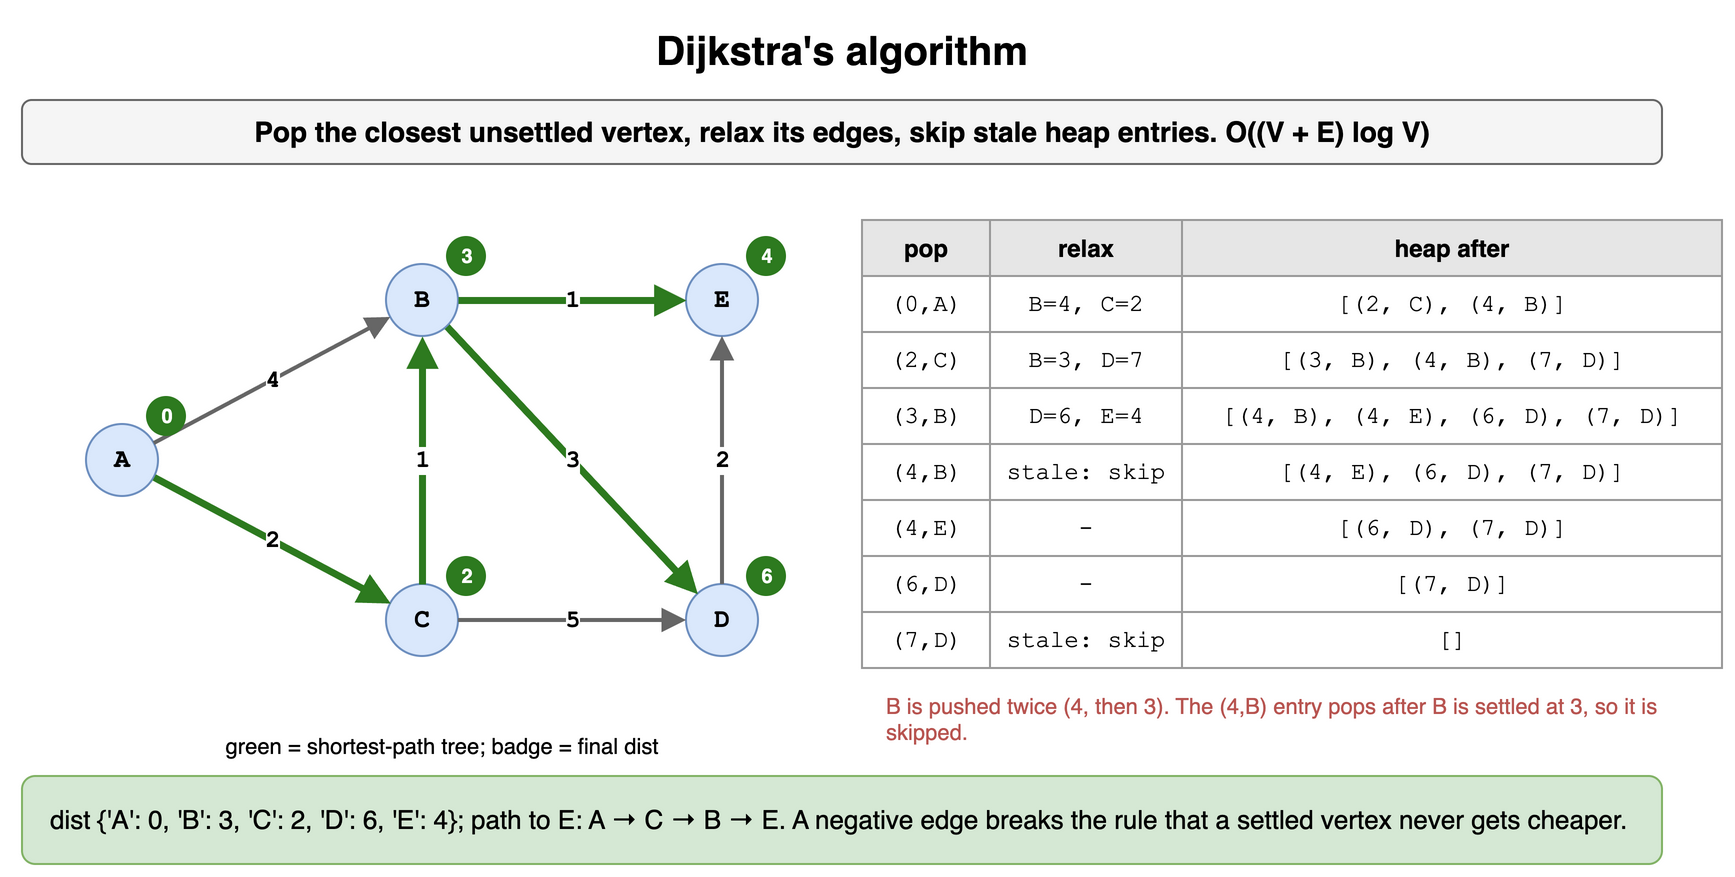

The diagram above was exported from draw.io. Its source (the exported page's mxGraphModel, read from the mxfile embedded in the PNG):
<mxGraphModel dx="900" dy="444" grid="1" gridSize="10" guides="1" tooltips="1" connect="1" arrows="1" fold="1" page="1" pageScale="1" pageWidth="900" pageHeight="444" math="0" shadow="0">
  <root>
    <mxCell id="0" />
    <mxCell id="1" parent="0" />
    <mxCell id="g171" value="Dijkstra's algorithm" style="text;html=1;align=center;verticalAlign=middle;whiteSpace=wrap;fontSize=20;fontStyle=1;" vertex="1" parent="1">
      <mxGeometry x="40" y="10" width="820" height="30" as="geometry" />
    </mxCell>
    <mxCell id="g172" value="Pop the closest unsettled vertex, relax its edges, skip stale heap entries. O((V + E) log V)" style="rounded=1;whiteSpace=wrap;html=1;fillColor=#f5f5f5;strokeColor=#666666;fontStyle=1;fontSize=14;" vertex="1" parent="1">
      <mxGeometry x="40" y="50" width="820" height="32" as="geometry" />
    </mxCell>
    <mxCell id="g173" value="A" style="ellipse;whiteSpace=wrap;html=1;fontStyle=1;fontSize=13;fontFamily=Courier New;fillColor=#dae8fc;strokeColor=#6c8ebf;" vertex="1" parent="1">
      <mxGeometry x="72.0" y="212.0" width="36" height="36" as="geometry" />
    </mxCell>
    <mxCell id="g174" value="B" style="ellipse;whiteSpace=wrap;html=1;fontStyle=1;fontSize=13;fontFamily=Courier New;fillColor=#dae8fc;strokeColor=#6c8ebf;" vertex="1" parent="1">
      <mxGeometry x="222.0" y="132.0" width="36" height="36" as="geometry" />
    </mxCell>
    <mxCell id="g175" value="C" style="ellipse;whiteSpace=wrap;html=1;fontStyle=1;fontSize=13;fontFamily=Courier New;fillColor=#dae8fc;strokeColor=#6c8ebf;" vertex="1" parent="1">
      <mxGeometry x="222.0" y="292.0" width="36" height="36" as="geometry" />
    </mxCell>
    <mxCell id="g176" value="D" style="ellipse;whiteSpace=wrap;html=1;fontStyle=1;fontSize=13;fontFamily=Courier New;fillColor=#dae8fc;strokeColor=#6c8ebf;" vertex="1" parent="1">
      <mxGeometry x="372.0" y="292.0" width="36" height="36" as="geometry" />
    </mxCell>
    <mxCell id="g177" value="E" style="ellipse;whiteSpace=wrap;html=1;fontStyle=1;fontSize=13;fontFamily=Courier New;fillColor=#dae8fc;strokeColor=#6c8ebf;" vertex="1" parent="1">
      <mxGeometry x="372.0" y="132.0" width="36" height="36" as="geometry" />
    </mxCell>
    <mxCell id="g178" value="4" style="endArrow=block;endSize=7;html=1;strokeWidth=2;strokeColor=#666666;fontSize=12;fontStyle=1;labelBackgroundColor=#ffffff;fontFamily=Courier New;" edge="1" parent="1" source="g173" target="g174">
      <mxGeometry relative="1" as="geometry" />
    </mxCell>
    <mxCell id="g179" value="2" style="endArrow=block;endSize=7;html=1;strokeWidth=3.5;strokeColor=#2d7a1f;fontSize=12;fontStyle=1;labelBackgroundColor=#ffffff;fontFamily=Courier New;" edge="1" parent="1" source="g173" target="g175">
      <mxGeometry relative="1" as="geometry" />
    </mxCell>
    <mxCell id="g1710" value="3" style="endArrow=block;endSize=7;html=1;strokeWidth=3.5;strokeColor=#2d7a1f;fontSize=12;fontStyle=1;labelBackgroundColor=#ffffff;fontFamily=Courier New;" edge="1" parent="1" source="g174" target="g176">
      <mxGeometry relative="1" as="geometry" />
    </mxCell>
    <mxCell id="g1711" value="1" style="endArrow=block;endSize=7;html=1;strokeWidth=3.5;strokeColor=#2d7a1f;fontSize=12;fontStyle=1;labelBackgroundColor=#ffffff;fontFamily=Courier New;" edge="1" parent="1" source="g174" target="g177">
      <mxGeometry relative="1" as="geometry" />
    </mxCell>
    <mxCell id="g1712" value="1" style="endArrow=block;endSize=7;html=1;strokeWidth=3.5;strokeColor=#2d7a1f;fontSize=12;fontStyle=1;labelBackgroundColor=#ffffff;fontFamily=Courier New;" edge="1" parent="1" source="g175" target="g174">
      <mxGeometry relative="1" as="geometry" />
    </mxCell>
    <mxCell id="g1713" value="5" style="endArrow=block;endSize=7;html=1;strokeWidth=2;strokeColor=#666666;fontSize=12;fontStyle=1;labelBackgroundColor=#ffffff;fontFamily=Courier New;" edge="1" parent="1" source="g175" target="g176">
      <mxGeometry relative="1" as="geometry" />
    </mxCell>
    <mxCell id="g1714" value="2" style="endArrow=block;endSize=7;html=1;strokeWidth=2;strokeColor=#666666;fontSize=12;fontStyle=1;labelBackgroundColor=#ffffff;fontFamily=Courier New;" edge="1" parent="1" source="g176" target="g177">
      <mxGeometry relative="1" as="geometry" />
    </mxCell>
    <mxCell id="g1715" value="0" style="ellipse;html=1;fillColor=#2d7a1f;fontColor=#ffffff;fontSize=10;fontStyle=1;strokeColor=none;" vertex="1" parent="1">
      <mxGeometry x="102" y="198" width="20" height="20" as="geometry" />
    </mxCell>
    <mxCell id="g1716" value="3" style="ellipse;html=1;fillColor=#2d7a1f;fontColor=#ffffff;fontSize=10;fontStyle=1;strokeColor=none;" vertex="1" parent="1">
      <mxGeometry x="252" y="118" width="20" height="20" as="geometry" />
    </mxCell>
    <mxCell id="g1717" value="2" style="ellipse;html=1;fillColor=#2d7a1f;fontColor=#ffffff;fontSize=10;fontStyle=1;strokeColor=none;" vertex="1" parent="1">
      <mxGeometry x="252" y="278" width="20" height="20" as="geometry" />
    </mxCell>
    <mxCell id="g1718" value="6" style="ellipse;html=1;fillColor=#2d7a1f;fontColor=#ffffff;fontSize=10;fontStyle=1;strokeColor=none;" vertex="1" parent="1">
      <mxGeometry x="402" y="278" width="20" height="20" as="geometry" />
    </mxCell>
    <mxCell id="g1719" value="4" style="ellipse;html=1;fillColor=#2d7a1f;fontColor=#ffffff;fontSize=10;fontStyle=1;strokeColor=none;" vertex="1" parent="1">
      <mxGeometry x="402" y="118" width="20" height="20" as="geometry" />
    </mxCell>
    <mxCell id="g1720" value="green = shortest-path tree; badge = final dist" style="text;html=1;whiteSpace=wrap;fontSize=11;align=center;" vertex="1" parent="1">
      <mxGeometry x="40" y="360" width="420" height="18" as="geometry" />
    </mxCell>
    <mxCell id="g1721" value="pop" style="whiteSpace=wrap;html=1;fillColor=#e6e6e6;strokeColor=#999999;fontStyle=1;fontSize=12;" vertex="1" parent="1">
      <mxGeometry x="460" y="110" width="64" height="28" as="geometry" />
    </mxCell>
    <mxCell id="g1722" value="relax" style="whiteSpace=wrap;html=1;fillColor=#e6e6e6;strokeColor=#999999;fontStyle=1;fontSize=12;" vertex="1" parent="1">
      <mxGeometry x="524" y="110" width="96" height="28" as="geometry" />
    </mxCell>
    <mxCell id="g1723" value="heap after" style="whiteSpace=wrap;html=1;fillColor=#e6e6e6;strokeColor=#999999;fontStyle=1;fontSize=12;" vertex="1" parent="1">
      <mxGeometry x="620" y="110" width="270" height="28" as="geometry" />
    </mxCell>
    <mxCell id="g1724" value="(0,A)" style="whiteSpace=wrap;html=1;strokeColor=#999999;fontSize=12;fillColor=#ffffff;fontFamily=Courier New;" vertex="1" parent="1">
      <mxGeometry x="460" y="138" width="64" height="28" as="geometry" />
    </mxCell>
    <mxCell id="g1725" value="B=4, C=2" style="whiteSpace=wrap;html=1;strokeColor=#999999;fontSize=12;fillColor=#ffffff;fontFamily=Courier New;" vertex="1" parent="1">
      <mxGeometry x="524" y="138" width="96" height="28" as="geometry" />
    </mxCell>
    <mxCell id="g1726" value="[(2, C), (4, B)]" style="whiteSpace=wrap;html=1;strokeColor=#999999;fontSize=12;fillColor=#ffffff;fontFamily=Courier New;" vertex="1" parent="1">
      <mxGeometry x="620" y="138" width="270" height="28" as="geometry" />
    </mxCell>
    <mxCell id="g1727" value="(2,C)" style="whiteSpace=wrap;html=1;strokeColor=#999999;fontSize=12;fillColor=#ffffff;fontFamily=Courier New;" vertex="1" parent="1">
      <mxGeometry x="460" y="166" width="64" height="28" as="geometry" />
    </mxCell>
    <mxCell id="g1728" value="B=3, D=7" style="whiteSpace=wrap;html=1;strokeColor=#999999;fontSize=12;fillColor=#ffffff;fontFamily=Courier New;" vertex="1" parent="1">
      <mxGeometry x="524" y="166" width="96" height="28" as="geometry" />
    </mxCell>
    <mxCell id="g1729" value="[(3, B), (4, B), (7, D)]" style="whiteSpace=wrap;html=1;strokeColor=#999999;fontSize=12;fillColor=#ffffff;fontFamily=Courier New;" vertex="1" parent="1">
      <mxGeometry x="620" y="166" width="270" height="28" as="geometry" />
    </mxCell>
    <mxCell id="g1730" value="(3,B)" style="whiteSpace=wrap;html=1;strokeColor=#999999;fontSize=12;fillColor=#ffffff;fontFamily=Courier New;" vertex="1" parent="1">
      <mxGeometry x="460" y="194" width="64" height="28" as="geometry" />
    </mxCell>
    <mxCell id="g1731" value="D=6, E=4" style="whiteSpace=wrap;html=1;strokeColor=#999999;fontSize=12;fillColor=#ffffff;fontFamily=Courier New;" vertex="1" parent="1">
      <mxGeometry x="524" y="194" width="96" height="28" as="geometry" />
    </mxCell>
    <mxCell id="g1732" value="[(4, B), (4, E), (6, D), (7, D)]" style="whiteSpace=wrap;html=1;strokeColor=#999999;fontSize=12;fillColor=#ffffff;fontFamily=Courier New;" vertex="1" parent="1">
      <mxGeometry x="620" y="194" width="270" height="28" as="geometry" />
    </mxCell>
    <mxCell id="g1733" value="(4,B)" style="whiteSpace=wrap;html=1;strokeColor=#999999;fontSize=12;fillColor=#ffffff;fontFamily=Courier New;" vertex="1" parent="1">
      <mxGeometry x="460" y="222" width="64" height="28" as="geometry" />
    </mxCell>
    <mxCell id="g1734" value="stale: skip" style="whiteSpace=wrap;html=1;strokeColor=#999999;fontSize=12;fillColor=#ffffff;fontFamily=Courier New;" vertex="1" parent="1">
      <mxGeometry x="524" y="222" width="96" height="28" as="geometry" />
    </mxCell>
    <mxCell id="g1735" value="[(4, E), (6, D), (7, D)]" style="whiteSpace=wrap;html=1;strokeColor=#999999;fontSize=12;fillColor=#ffffff;fontFamily=Courier New;" vertex="1" parent="1">
      <mxGeometry x="620" y="222" width="270" height="28" as="geometry" />
    </mxCell>
    <mxCell id="g1736" value="(4,E)" style="whiteSpace=wrap;html=1;strokeColor=#999999;fontSize=12;fillColor=#ffffff;fontFamily=Courier New;" vertex="1" parent="1">
      <mxGeometry x="460" y="250" width="64" height="28" as="geometry" />
    </mxCell>
    <mxCell id="g1737" value="-" style="whiteSpace=wrap;html=1;strokeColor=#999999;fontSize=12;fillColor=#ffffff;fontFamily=Courier New;" vertex="1" parent="1">
      <mxGeometry x="524" y="250" width="96" height="28" as="geometry" />
    </mxCell>
    <mxCell id="g1738" value="[(6, D), (7, D)]" style="whiteSpace=wrap;html=1;strokeColor=#999999;fontSize=12;fillColor=#ffffff;fontFamily=Courier New;" vertex="1" parent="1">
      <mxGeometry x="620" y="250" width="270" height="28" as="geometry" />
    </mxCell>
    <mxCell id="g1739" value="(6,D)" style="whiteSpace=wrap;html=1;strokeColor=#999999;fontSize=12;fillColor=#ffffff;fontFamily=Courier New;" vertex="1" parent="1">
      <mxGeometry x="460" y="278" width="64" height="28" as="geometry" />
    </mxCell>
    <mxCell id="g1740" value="-" style="whiteSpace=wrap;html=1;strokeColor=#999999;fontSize=12;fillColor=#ffffff;fontFamily=Courier New;" vertex="1" parent="1">
      <mxGeometry x="524" y="278" width="96" height="28" as="geometry" />
    </mxCell>
    <mxCell id="g1741" value="[(7, D)]" style="whiteSpace=wrap;html=1;strokeColor=#999999;fontSize=12;fillColor=#ffffff;fontFamily=Courier New;" vertex="1" parent="1">
      <mxGeometry x="620" y="278" width="270" height="28" as="geometry" />
    </mxCell>
    <mxCell id="g1742" value="(7,D)" style="whiteSpace=wrap;html=1;strokeColor=#999999;fontSize=12;fillColor=#ffffff;fontFamily=Courier New;" vertex="1" parent="1">
      <mxGeometry x="460" y="306" width="64" height="28" as="geometry" />
    </mxCell>
    <mxCell id="g1743" value="stale: skip" style="whiteSpace=wrap;html=1;strokeColor=#999999;fontSize=12;fillColor=#ffffff;fontFamily=Courier New;" vertex="1" parent="1">
      <mxGeometry x="524" y="306" width="96" height="28" as="geometry" />
    </mxCell>
    <mxCell id="g1744" value="[]" style="whiteSpace=wrap;html=1;strokeColor=#999999;fontSize=12;fillColor=#ffffff;fontFamily=Courier New;" vertex="1" parent="1">
      <mxGeometry x="620" y="306" width="270" height="28" as="geometry" />
    </mxCell>
    <mxCell id="g1745" value="B is pushed twice (4, then 3). The (4,B) entry pops after B is settled at 3, so it is skipped." style="text;html=1;whiteSpace=wrap;fontSize=11;align=left;fontColor=#b85450;" vertex="1" parent="1">
      <mxGeometry x="470" y="340" width="390" height="34" as="geometry" />
    </mxCell>
    <mxCell id="g1746" value="dist {'A': 0, 'B': 3, 'C': 2, 'D': 6, 'E': 4}; path to E: A → C → B → E. A negative edge breaks the rule that a settled vertex never gets cheaper." style="rounded=1;whiteSpace=wrap;html=1;fillColor=#d5e8d4;strokeColor=#82b366;fontSize=13;align=left;spacingLeft=12;" vertex="1" parent="1">
      <mxGeometry x="40" y="388" width="820" height="44" as="geometry" />
    </mxCell>
  </root>
</mxGraphModel>